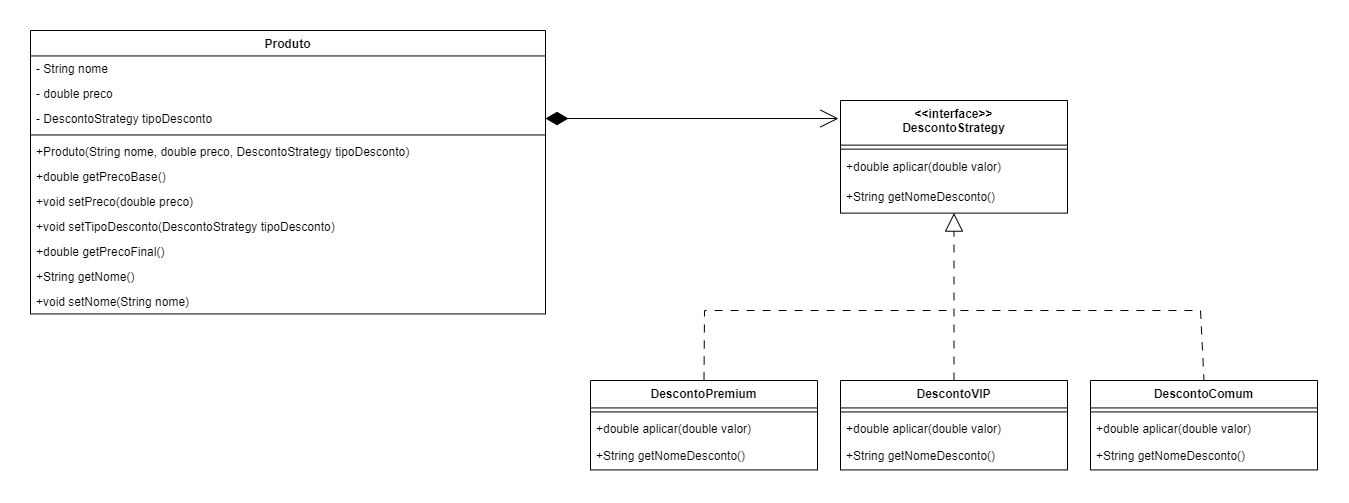

The diagram above was exported from draw.io. Its source (the exported page's mxGraphModel, read from the mxfile embedded in the PNG):
<mxGraphModel dx="1639" dy="898" grid="1" gridSize="10" guides="1" tooltips="1" connect="1" arrows="1" fold="1" page="1" pageScale="1" pageWidth="827" pageHeight="1169" math="0" shadow="0">
  <root>
    <mxCell id="0" />
    <mxCell id="1" parent="0" />
    <mxCell id="cSTaaGcwDkLGYsCk2QdV-33" value="Produto" style="swimlane;fontStyle=1;align=center;verticalAlign=top;childLayout=stackLayout;horizontal=1;startSize=25.454545454545453;horizontalStack=0;resizeParent=1;resizeParentMax=0;resizeLast=0;collapsible=0;marginBottom=0;" vertex="1" parent="1">
      <mxGeometry x="20" y="20" width="515" height="283.45454545454544" as="geometry" />
    </mxCell>
    <mxCell id="cSTaaGcwDkLGYsCk2QdV-34" value="- String nome" style="text;strokeColor=none;fillColor=none;align=left;verticalAlign=top;spacingLeft=4;spacingRight=4;overflow=hidden;rotatable=0;points=[[0,0.5],[1,0.5]];portConstraint=eastwest;" vertex="1" parent="cSTaaGcwDkLGYsCk2QdV-33">
      <mxGeometry y="25.454545454545453" width="515" height="25" as="geometry" />
    </mxCell>
    <mxCell id="cSTaaGcwDkLGYsCk2QdV-35" value="- double preco" style="text;strokeColor=none;fillColor=none;align=left;verticalAlign=top;spacingLeft=4;spacingRight=4;overflow=hidden;rotatable=0;points=[[0,0.5],[1,0.5]];portConstraint=eastwest;" vertex="1" parent="cSTaaGcwDkLGYsCk2QdV-33">
      <mxGeometry y="50.45454545454545" width="515" height="25" as="geometry" />
    </mxCell>
    <mxCell id="cSTaaGcwDkLGYsCk2QdV-36" value="- DescontoStrategy tipoDesconto" style="text;strokeColor=none;fillColor=none;align=left;verticalAlign=top;spacingLeft=4;spacingRight=4;overflow=hidden;rotatable=0;points=[[0,0.5],[1,0.5]];portConstraint=eastwest;" vertex="1" parent="cSTaaGcwDkLGYsCk2QdV-33">
      <mxGeometry y="75.45454545454545" width="515" height="25" as="geometry" />
    </mxCell>
    <mxCell id="cSTaaGcwDkLGYsCk2QdV-37" style="line;strokeWidth=1;fillColor=none;align=left;verticalAlign=middle;spacingTop=-1;spacingLeft=3;spacingRight=3;rotatable=0;labelPosition=right;points=[];portConstraint=eastwest;strokeColor=inherit;" vertex="1" parent="cSTaaGcwDkLGYsCk2QdV-33">
      <mxGeometry y="100.45454545454545" width="515" height="8" as="geometry" />
    </mxCell>
    <mxCell id="cSTaaGcwDkLGYsCk2QdV-38" value="+Produto(String nome, double preco, DescontoStrategy tipoDesconto)" style="text;strokeColor=none;fillColor=none;align=left;verticalAlign=top;spacingLeft=4;spacingRight=4;overflow=hidden;rotatable=0;points=[[0,0.5],[1,0.5]];portConstraint=eastwest;" vertex="1" parent="cSTaaGcwDkLGYsCk2QdV-33">
      <mxGeometry y="108.45454545454545" width="515" height="25" as="geometry" />
    </mxCell>
    <mxCell id="cSTaaGcwDkLGYsCk2QdV-39" value="+double getPrecoBase()" style="text;strokeColor=none;fillColor=none;align=left;verticalAlign=top;spacingLeft=4;spacingRight=4;overflow=hidden;rotatable=0;points=[[0,0.5],[1,0.5]];portConstraint=eastwest;" vertex="1" parent="cSTaaGcwDkLGYsCk2QdV-33">
      <mxGeometry y="133.45454545454544" width="515" height="25" as="geometry" />
    </mxCell>
    <mxCell id="cSTaaGcwDkLGYsCk2QdV-40" value="+void setPreco(double preco)" style="text;strokeColor=none;fillColor=none;align=left;verticalAlign=top;spacingLeft=4;spacingRight=4;overflow=hidden;rotatable=0;points=[[0,0.5],[1,0.5]];portConstraint=eastwest;" vertex="1" parent="cSTaaGcwDkLGYsCk2QdV-33">
      <mxGeometry y="158.45454545454544" width="515" height="25" as="geometry" />
    </mxCell>
    <mxCell id="cSTaaGcwDkLGYsCk2QdV-41" value="+void setTipoDesconto(DescontoStrategy tipoDesconto)" style="text;strokeColor=none;fillColor=none;align=left;verticalAlign=top;spacingLeft=4;spacingRight=4;overflow=hidden;rotatable=0;points=[[0,0.5],[1,0.5]];portConstraint=eastwest;" vertex="1" parent="cSTaaGcwDkLGYsCk2QdV-33">
      <mxGeometry y="183.45454545454544" width="515" height="25" as="geometry" />
    </mxCell>
    <mxCell id="cSTaaGcwDkLGYsCk2QdV-42" value="+double getPrecoFinal()" style="text;strokeColor=none;fillColor=none;align=left;verticalAlign=top;spacingLeft=4;spacingRight=4;overflow=hidden;rotatable=0;points=[[0,0.5],[1,0.5]];portConstraint=eastwest;" vertex="1" parent="cSTaaGcwDkLGYsCk2QdV-33">
      <mxGeometry y="208.45454545454544" width="515" height="25" as="geometry" />
    </mxCell>
    <mxCell id="cSTaaGcwDkLGYsCk2QdV-43" value="+String getNome()" style="text;strokeColor=none;fillColor=none;align=left;verticalAlign=top;spacingLeft=4;spacingRight=4;overflow=hidden;rotatable=0;points=[[0,0.5],[1,0.5]];portConstraint=eastwest;" vertex="1" parent="cSTaaGcwDkLGYsCk2QdV-33">
      <mxGeometry y="233.45454545454544" width="515" height="25" as="geometry" />
    </mxCell>
    <mxCell id="cSTaaGcwDkLGYsCk2QdV-44" value="+void setNome(String nome)" style="text;strokeColor=none;fillColor=none;align=left;verticalAlign=top;spacingLeft=4;spacingRight=4;overflow=hidden;rotatable=0;points=[[0,0.5],[1,0.5]];portConstraint=eastwest;" vertex="1" parent="cSTaaGcwDkLGYsCk2QdV-33">
      <mxGeometry y="258.45454545454544" width="515" height="25" as="geometry" />
    </mxCell>
    <mxCell id="cSTaaGcwDkLGYsCk2QdV-45" value="&lt;&lt;interface&gt;&gt;&#10;DescontoStrategy" style="swimlane;fontStyle=1;align=center;verticalAlign=top;childLayout=stackLayout;horizontal=1;startSize=44.625;horizontalStack=0;resizeParent=1;resizeParentMax=0;resizeLast=0;collapsible=0;marginBottom=0;" vertex="1" parent="1">
      <mxGeometry x="830" y="90" width="227" height="112.625" as="geometry" />
    </mxCell>
    <mxCell id="cSTaaGcwDkLGYsCk2QdV-46" style="line;strokeWidth=1;fillColor=none;align=left;verticalAlign=middle;spacingTop=-1;spacingLeft=3;spacingRight=3;rotatable=0;labelPosition=right;points=[];portConstraint=eastwest;strokeColor=inherit;" vertex="1" parent="cSTaaGcwDkLGYsCk2QdV-45">
      <mxGeometry y="44.625" width="227" height="8" as="geometry" />
    </mxCell>
    <mxCell id="cSTaaGcwDkLGYsCk2QdV-47" value="+double aplicar(double valor)" style="text;strokeColor=none;fillColor=none;align=left;verticalAlign=top;spacingLeft=4;spacingRight=4;overflow=hidden;rotatable=0;points=[[0,0.5],[1,0.5]];portConstraint=eastwest;" vertex="1" parent="cSTaaGcwDkLGYsCk2QdV-45">
      <mxGeometry y="52.625" width="227" height="30" as="geometry" />
    </mxCell>
    <mxCell id="cSTaaGcwDkLGYsCk2QdV-48" value="+String getNomeDesconto()" style="text;strokeColor=none;fillColor=none;align=left;verticalAlign=top;spacingLeft=4;spacingRight=4;overflow=hidden;rotatable=0;points=[[0,0.5],[1,0.5]];portConstraint=eastwest;" vertex="1" parent="cSTaaGcwDkLGYsCk2QdV-45">
      <mxGeometry y="82.625" width="227" height="30" as="geometry" />
    </mxCell>
    <mxCell id="cSTaaGcwDkLGYsCk2QdV-49" value="DescontoPremium" style="swimlane;fontStyle=1;align=center;verticalAlign=top;childLayout=stackLayout;horizontal=1;startSize=27.428571428571427;horizontalStack=0;resizeParent=1;resizeParentMax=0;resizeLast=0;collapsible=0;marginBottom=0;" vertex="1" parent="1">
      <mxGeometry x="580" y="370" width="227" height="89.42857142857143" as="geometry" />
    </mxCell>
    <mxCell id="cSTaaGcwDkLGYsCk2QdV-50" style="line;strokeWidth=1;fillColor=none;align=left;verticalAlign=middle;spacingTop=-1;spacingLeft=3;spacingRight=3;rotatable=0;labelPosition=right;points=[];portConstraint=eastwest;strokeColor=inherit;" vertex="1" parent="cSTaaGcwDkLGYsCk2QdV-49">
      <mxGeometry y="27.428571428571427" width="227" height="8" as="geometry" />
    </mxCell>
    <mxCell id="cSTaaGcwDkLGYsCk2QdV-51" value="+double aplicar(double valor)" style="text;strokeColor=none;fillColor=none;align=left;verticalAlign=top;spacingLeft=4;spacingRight=4;overflow=hidden;rotatable=0;points=[[0,0.5],[1,0.5]];portConstraint=eastwest;" vertex="1" parent="cSTaaGcwDkLGYsCk2QdV-49">
      <mxGeometry y="35.42857142857143" width="227" height="27" as="geometry" />
    </mxCell>
    <mxCell id="cSTaaGcwDkLGYsCk2QdV-52" value="+String getNomeDesconto()" style="text;strokeColor=none;fillColor=none;align=left;verticalAlign=top;spacingLeft=4;spacingRight=4;overflow=hidden;rotatable=0;points=[[0,0.5],[1,0.5]];portConstraint=eastwest;" vertex="1" parent="cSTaaGcwDkLGYsCk2QdV-49">
      <mxGeometry y="62.42857142857143" width="227" height="27" as="geometry" />
    </mxCell>
    <mxCell id="cSTaaGcwDkLGYsCk2QdV-71" style="edgeStyle=orthogonalEdgeStyle;rounded=0;orthogonalLoop=1;jettySize=auto;html=1;dashed=1;endArrow=block;endFill=0;dashPattern=8 8;endSize=16;" edge="1" parent="1" source="cSTaaGcwDkLGYsCk2QdV-53" target="cSTaaGcwDkLGYsCk2QdV-45">
      <mxGeometry relative="1" as="geometry">
        <mxPoint x="943.5" y="220" as="targetPoint" />
      </mxGeometry>
    </mxCell>
    <mxCell id="cSTaaGcwDkLGYsCk2QdV-53" value="DescontoVIP" style="swimlane;fontStyle=1;align=center;verticalAlign=top;childLayout=stackLayout;horizontal=1;startSize=27.428571428571427;horizontalStack=0;resizeParent=1;resizeParentMax=0;resizeLast=0;collapsible=0;marginBottom=0;" vertex="1" parent="1">
      <mxGeometry x="830" y="370" width="227" height="89.42857142857143" as="geometry" />
    </mxCell>
    <mxCell id="cSTaaGcwDkLGYsCk2QdV-54" style="line;strokeWidth=1;fillColor=none;align=left;verticalAlign=middle;spacingTop=-1;spacingLeft=3;spacingRight=3;rotatable=0;labelPosition=right;points=[];portConstraint=eastwest;strokeColor=inherit;" vertex="1" parent="cSTaaGcwDkLGYsCk2QdV-53">
      <mxGeometry y="27.428571428571427" width="227" height="8" as="geometry" />
    </mxCell>
    <mxCell id="cSTaaGcwDkLGYsCk2QdV-55" value="+double aplicar(double valor)" style="text;strokeColor=none;fillColor=none;align=left;verticalAlign=top;spacingLeft=4;spacingRight=4;overflow=hidden;rotatable=0;points=[[0,0.5],[1,0.5]];portConstraint=eastwest;" vertex="1" parent="cSTaaGcwDkLGYsCk2QdV-53">
      <mxGeometry y="35.42857142857143" width="227" height="27" as="geometry" />
    </mxCell>
    <mxCell id="cSTaaGcwDkLGYsCk2QdV-56" value="+String getNomeDesconto()" style="text;strokeColor=none;fillColor=none;align=left;verticalAlign=top;spacingLeft=4;spacingRight=4;overflow=hidden;rotatable=0;points=[[0,0.5],[1,0.5]];portConstraint=eastwest;" vertex="1" parent="cSTaaGcwDkLGYsCk2QdV-53">
      <mxGeometry y="62.42857142857143" width="227" height="27" as="geometry" />
    </mxCell>
    <mxCell id="cSTaaGcwDkLGYsCk2QdV-57" value="DescontoComum" style="swimlane;fontStyle=1;align=center;verticalAlign=top;childLayout=stackLayout;horizontal=1;startSize=27.428571428571427;horizontalStack=0;resizeParent=1;resizeParentMax=0;resizeLast=0;collapsible=0;marginBottom=0;" vertex="1" parent="1">
      <mxGeometry x="1080" y="370" width="227" height="89.42857142857143" as="geometry" />
    </mxCell>
    <mxCell id="cSTaaGcwDkLGYsCk2QdV-58" style="line;strokeWidth=1;fillColor=none;align=left;verticalAlign=middle;spacingTop=-1;spacingLeft=3;spacingRight=3;rotatable=0;labelPosition=right;points=[];portConstraint=eastwest;strokeColor=inherit;" vertex="1" parent="cSTaaGcwDkLGYsCk2QdV-57">
      <mxGeometry y="27.428571428571427" width="227" height="8" as="geometry" />
    </mxCell>
    <mxCell id="cSTaaGcwDkLGYsCk2QdV-59" value="+double aplicar(double valor)" style="text;strokeColor=none;fillColor=none;align=left;verticalAlign=top;spacingLeft=4;spacingRight=4;overflow=hidden;rotatable=0;points=[[0,0.5],[1,0.5]];portConstraint=eastwest;" vertex="1" parent="cSTaaGcwDkLGYsCk2QdV-57">
      <mxGeometry y="35.42857142857143" width="227" height="27" as="geometry" />
    </mxCell>
    <mxCell id="cSTaaGcwDkLGYsCk2QdV-60" value="+String getNomeDesconto()" style="text;strokeColor=none;fillColor=none;align=left;verticalAlign=top;spacingLeft=4;spacingRight=4;overflow=hidden;rotatable=0;points=[[0,0.5],[1,0.5]];portConstraint=eastwest;" vertex="1" parent="cSTaaGcwDkLGYsCk2QdV-57">
      <mxGeometry y="62.42857142857143" width="227" height="27" as="geometry" />
    </mxCell>
    <mxCell id="cSTaaGcwDkLGYsCk2QdV-67" style="edgeStyle=orthogonalEdgeStyle;rounded=0;orthogonalLoop=1;jettySize=auto;html=1;entryX=-0.009;entryY=0.16;entryDx=0;entryDy=0;entryPerimeter=0;startArrow=diamondThin;startFill=1;endSize=16;startSize=20;endArrow=open;endFill=0;" edge="1" parent="1" source="cSTaaGcwDkLGYsCk2QdV-36" target="cSTaaGcwDkLGYsCk2QdV-45">
      <mxGeometry relative="1" as="geometry" />
    </mxCell>
    <mxCell id="cSTaaGcwDkLGYsCk2QdV-92" value="" style="endArrow=none;dashed=1;html=1;dashPattern=8 8;strokeWidth=1;rounded=0;exitX=0.5;exitY=0;exitDx=0;exitDy=0;" edge="1" parent="1" source="cSTaaGcwDkLGYsCk2QdV-49">
      <mxGeometry width="50" height="50" relative="1" as="geometry">
        <mxPoint x="710" y="320" as="sourcePoint" />
        <mxPoint x="940" y="300" as="targetPoint" />
        <Array as="points">
          <mxPoint x="694" y="300" />
        </Array>
      </mxGeometry>
    </mxCell>
    <mxCell id="cSTaaGcwDkLGYsCk2QdV-93" value="" style="endArrow=none;dashed=1;html=1;dashPattern=8 8;strokeWidth=1;rounded=0;entryX=0.5;entryY=0;entryDx=0;entryDy=0;" edge="1" parent="1" target="cSTaaGcwDkLGYsCk2QdV-57">
      <mxGeometry width="50" height="50" relative="1" as="geometry">
        <mxPoint x="950" y="300" as="sourcePoint" />
        <mxPoint x="1266" y="270" as="targetPoint" />
        <Array as="points">
          <mxPoint x="1190" y="300" />
        </Array>
      </mxGeometry>
    </mxCell>
  </root>
</mxGraphModel>